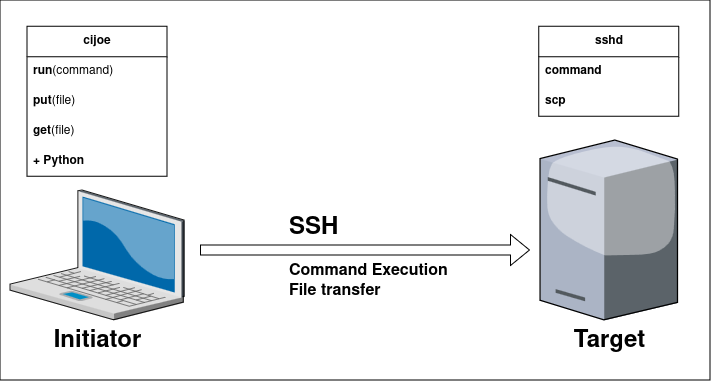

The diagram above was exported from draw.io. Its source (the exported page's mxGraphModel, read from the mxfile embedded in the PNG):
<mxGraphModel dx="1166" dy="561" grid="1" gridSize="10" guides="1" tooltips="1" connect="1" arrows="1" fold="1" page="1" pageScale="1.5" pageWidth="1169" pageHeight="826" background="none" math="0" shadow="0">
  <root>
    <mxCell id="0" style=";html=1;" />
    <mxCell id="1" style=";html=1;" parent="0" />
    <mxCell id="UzJKqEXvcu8teLiVVE2m-50" value="" style="rounded=0;whiteSpace=wrap;html=1;" vertex="1" parent="1">
      <mxGeometry x="240" y="620" width="710" height="380" as="geometry" />
    </mxCell>
    <mxCell id="UzJKqEXvcu8teLiVVE2m-1" value="&lt;font style=&quot;font-size: 24px;&quot;&gt;&lt;b&gt;Initiator&lt;/b&gt;&lt;/font&gt;" style="verticalLabelPosition=bottom;sketch=0;aspect=fixed;html=1;verticalAlign=top;strokeColor=none;align=center;outlineConnect=0;shape=mxgraph.citrix.laptop_2;" vertex="1" parent="1">
      <mxGeometry x="250" y="810" width="174" height="129.75" as="geometry" />
    </mxCell>
    <mxCell id="UzJKqEXvcu8teLiVVE2m-19" value="&lt;font style=&quot;font-size: 24px;&quot;&gt;&lt;b&gt;Target&lt;/b&gt;&lt;/font&gt;" style="verticalLabelPosition=bottom;sketch=0;aspect=fixed;html=1;verticalAlign=top;strokeColor=none;align=center;outlineConnect=0;shape=mxgraph.citrix.tower_server;" vertex="1" parent="1">
      <mxGeometry x="780" y="760" width="137.45" height="179.75" as="geometry" />
    </mxCell>
    <mxCell id="UzJKqEXvcu8teLiVVE2m-35" value="&lt;b&gt;sshd&lt;/b&gt;" style="swimlane;fontStyle=0;childLayout=stackLayout;horizontal=1;startSize=30;horizontalStack=0;resizeParent=1;resizeParentMax=0;resizeLast=0;collapsible=1;marginBottom=0;whiteSpace=wrap;html=1;" vertex="1" parent="1">
      <mxGeometry x="778.73" y="646.25" width="140" height="90" as="geometry" />
    </mxCell>
    <mxCell id="UzJKqEXvcu8teLiVVE2m-36" value="&lt;b&gt;command&lt;/b&gt;" style="text;strokeColor=none;fillColor=none;align=left;verticalAlign=middle;spacingLeft=4;spacingRight=4;overflow=hidden;points=[[0,0.5],[1,0.5]];portConstraint=eastwest;rotatable=0;whiteSpace=wrap;html=1;" vertex="1" parent="UzJKqEXvcu8teLiVVE2m-35">
      <mxGeometry y="30" width="140" height="30" as="geometry" />
    </mxCell>
    <mxCell id="UzJKqEXvcu8teLiVVE2m-37" value="&lt;b&gt;scp&lt;/b&gt;" style="text;strokeColor=none;fillColor=none;align=left;verticalAlign=middle;spacingLeft=4;spacingRight=4;overflow=hidden;points=[[0,0.5],[1,0.5]];portConstraint=eastwest;rotatable=0;whiteSpace=wrap;html=1;" vertex="1" parent="UzJKqEXvcu8teLiVVE2m-35">
      <mxGeometry y="60" width="140" height="30" as="geometry" />
    </mxCell>
    <mxCell id="UzJKqEXvcu8teLiVVE2m-41" value="&lt;b&gt;cijoe&lt;/b&gt;" style="swimlane;fontStyle=0;childLayout=stackLayout;horizontal=1;startSize=30;horizontalStack=0;resizeParent=1;resizeParentMax=0;resizeLast=0;collapsible=1;marginBottom=0;whiteSpace=wrap;html=1;" vertex="1" parent="1">
      <mxGeometry x="267" y="646.25" width="140" height="150" as="geometry" />
    </mxCell>
    <mxCell id="UzJKqEXvcu8teLiVVE2m-42" value="&lt;div&gt;&lt;b&gt;run&lt;/b&gt;(command)&lt;/div&gt;" style="text;strokeColor=none;fillColor=none;align=left;verticalAlign=middle;spacingLeft=4;spacingRight=4;overflow=hidden;points=[[0,0.5],[1,0.5]];portConstraint=eastwest;rotatable=0;whiteSpace=wrap;html=1;" vertex="1" parent="UzJKqEXvcu8teLiVVE2m-41">
      <mxGeometry y="30" width="140" height="30" as="geometry" />
    </mxCell>
    <mxCell id="UzJKqEXvcu8teLiVVE2m-43" value="&lt;b&gt;put&lt;/b&gt;(file)" style="text;strokeColor=none;fillColor=none;align=left;verticalAlign=middle;spacingLeft=4;spacingRight=4;overflow=hidden;points=[[0,0.5],[1,0.5]];portConstraint=eastwest;rotatable=0;whiteSpace=wrap;html=1;" vertex="1" parent="UzJKqEXvcu8teLiVVE2m-41">
      <mxGeometry y="60" width="140" height="30" as="geometry" />
    </mxCell>
    <mxCell id="UzJKqEXvcu8teLiVVE2m-44" value="&lt;b&gt;get&lt;/b&gt;(file)" style="text;strokeColor=none;fillColor=none;align=left;verticalAlign=middle;spacingLeft=4;spacingRight=4;overflow=hidden;points=[[0,0.5],[1,0.5]];portConstraint=eastwest;rotatable=0;whiteSpace=wrap;html=1;" vertex="1" parent="UzJKqEXvcu8teLiVVE2m-41">
      <mxGeometry y="90" width="140" height="30" as="geometry" />
    </mxCell>
    <mxCell id="UzJKqEXvcu8teLiVVE2m-45" value="&lt;b&gt;+ Python&lt;/b&gt;" style="text;strokeColor=none;fillColor=none;align=left;verticalAlign=middle;spacingLeft=4;spacingRight=4;overflow=hidden;points=[[0,0.5],[1,0.5]];portConstraint=eastwest;rotatable=0;whiteSpace=wrap;html=1;" vertex="1" parent="UzJKqEXvcu8teLiVVE2m-41">
      <mxGeometry y="120" width="140" height="30" as="geometry" />
    </mxCell>
    <mxCell id="UzJKqEXvcu8teLiVVE2m-49" value="&lt;div align=&quot;left&quot;&gt;&lt;font style=&quot;font-size: 24px;&quot;&gt;&lt;b&gt;SSH&lt;/b&gt;&lt;/font&gt;&lt;/div&gt;&lt;div align=&quot;left&quot;&gt;&lt;font size=&quot;3&quot;&gt;&lt;b&gt;&lt;br&gt;&lt;/b&gt;&lt;/font&gt;&lt;/div&gt;&lt;div align=&quot;left&quot;&gt;&lt;font size=&quot;3&quot;&gt;&lt;b&gt;Command Execution&lt;/b&gt;&lt;/font&gt;&lt;/div&gt;&lt;div align=&quot;left&quot;&gt;&lt;font size=&quot;3&quot;&gt;&lt;b&gt;File transfer&lt;br&gt;&lt;/b&gt;&lt;/font&gt;&lt;/div&gt;" style="edgeLabel;html=1;align=left;verticalAlign=middle;resizable=0;points=[];fillColor=none;" vertex="1" connectable="0" parent="1">
      <mxGeometry x="527" y="876" as="geometry" />
    </mxCell>
    <mxCell id="UzJKqEXvcu8teLiVVE2m-47" value="" style="shape=flexArrow;endArrow=classic;html=1;rounded=0;" edge="1" parent="1">
      <mxGeometry width="50" height="50" relative="1" as="geometry">
        <mxPoint x="440" y="870" as="sourcePoint" />
        <mxPoint x="770" y="870" as="targetPoint" />
      </mxGeometry>
    </mxCell>
  </root>
</mxGraphModel>